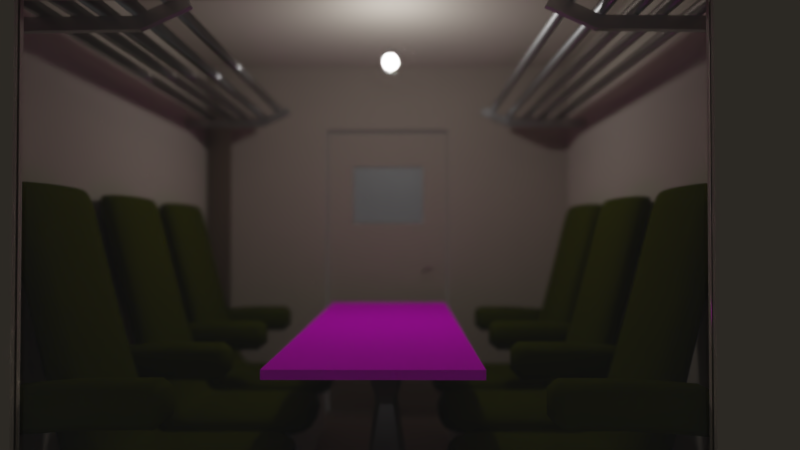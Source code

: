 # Source: zugabteil_1.blend  (saved by Blender 2.79.0; exported with 4.5.12 LTS)
import bpy
from mathutils import Matrix  # noqa: F401  (used for matrix-valued properties, if any)

bpy.ops.wm.read_factory_settings(use_empty=True)
scene = bpy.context.scene
scene.name = 'Scene'

# ---- collections
col_collection_1 = bpy.data.collections.new('Collection 1'); scene.collection.children.link(col_collection_1)

# ---- images (referenced by path relative to the original .blend; pixels are not part of the script)
import os
ASSET_DIR = os.environ.get("B2B_ASSET_DIR", "")  # directory of the original .blend (textures are referenced by path, not embedded)
HERE = os.path.dirname(os.path.abspath(__file__))  # packed textures are extracted next to this script under _unpacked/

def load_image(name, relpath, width, height, colorspace="sRGB"):
    """Load a texture the original file referenced (path relative to the .blend, or extracted next to this script)."""
    p = next((c for c in (os.path.join(HERE, relpath), os.path.join(ASSET_DIR, relpath)) if relpath and os.path.exists(c)), "")
    if p:
        img = bpy.data.images.load(p, check_existing=True)
        img.name = name
    else:  # same state as the original file: an image datablock whose file is absent (Cycles renders it pink)
        img = bpy.data.images.new(name, width, height)
        img.source = "FILE"
        img.filepath = "//" + (relpath or name)
    img.colorspace_settings.name = colorspace
    return img
img_texturescom_wenge_512_albedo_tiff = load_image('TexturesCom_Wenge_512_albedo.tiff', 'TexturesCom_Wenge_512_albedo.tiff', 1024, 1024, 'sRGB')

# ---- materials (node trees are filled in below, after node groups)
mat_milchglas = bpy.data.materials.new('Milchglas')
mat_milchglas.alpha_threshold = 0.0
mat_milchglas.roughness = 0.5
mat_waende = bpy.data.materials.new('Waende')
mat_waende.alpha_threshold = 0.0
mat_waende.roughness = 0.5
mat_glas = bpy.data.materials.new('Glas')
mat_glas.alpha_threshold = 0.0
mat_glas.preview_render_type = 'FLAT'
mat_glas.roughness = 0.5
mat_metall = bpy.data.materials.new('Metall')
mat_metall.alpha_threshold = 0.0
mat_metall.roughness = 0.5
mat_stuhl = bpy.data.materials.new('Stuhl')
mat_stuhl.alpha_threshold = 0.0
mat_stuhl.roughness = 0.5
mat_tisch = bpy.data.materials.new('Tisch')
mat_tisch.alpha_threshold = 0.0
mat_tisch.roughness = 0.5
mat_bank = bpy.data.materials.new('Bank')
mat_bank.alpha_threshold = 0.0
mat_bank.roughness = 0.5
mat_bank.line_color = (0.0, 0.0, 0.0, 1.0)

# ---- material node trees
mat_milchglas.use_nodes = True; mat_milchglas.node_tree.nodes.clear()
_N = mat_milchglas.node_tree.nodes; _L = mat_milchglas.node_tree.links
n0 = _N.new('ShaderNodeOutputMaterial'); n0.name = 'Material Output'; n0.location = (300, 300)
n1 = _N.new('ShaderNodeBsdfGlass'); n1.name = 'Glass BSDF'; n1.location = (-19, 343)
n1.distribution = 'GGX'
n1.inputs[1].default_value = 0.5077
n1.inputs[2].default_value = 1.8
_L.new(n1.outputs[0], n0.inputs[0])
n0.is_active_output = True
mat_waende.use_nodes = True; mat_waende.node_tree.nodes.clear()
_N = mat_waende.node_tree.nodes; _L = mat_waende.node_tree.links
n0 = _N.new('ShaderNodeOutputMaterial'); n0.name = 'Material Output'; n0.location = (300, 300)
n1 = _N.new('ShaderNodeBsdfDiffuse'); n1.name = 'Diffuse BSDF'; n1.location = (10, 300)
n1.inputs[0].default_value = (0.5113, 0.4502, 0.3785, 1.0)
n1.inputs[1].default_value = 0.6739
_L.new(n1.outputs[0], n0.inputs[0])
n0.is_active_output = True
mat_glas.use_nodes = True; mat_glas.node_tree.nodes.clear()
_N = mat_glas.node_tree.nodes; _L = mat_glas.node_tree.links
n0 = _N.new('ShaderNodeOutputMaterial'); n0.name = 'Material Output'; n0.location = (300, 300)
n1 = _N.new('ShaderNodeBsdfGlass'); n1.name = 'Glass BSDF'; n1.location = (-19, 343)
n1.distribution = 'BECKMANN'
n1.inputs[1].default_value = 0.1043
n2 = _N.new('ShaderNodeTexCoord'); n2.name = 'Texture Coordinate'; n2.location = (-374, 272)
_L.new(n1.outputs[0], n0.inputs[0])
n0.is_active_output = True
mat_metall.use_nodes = True; mat_metall.node_tree.nodes.clear()
_N = mat_metall.node_tree.nodes; _L = mat_metall.node_tree.links
n0 = _N.new('ShaderNodeOutputMaterial'); n0.name = 'Material Output'; n0.location = (300, 300)
n1 = _N.new('ShaderNodeBsdfAnisotropic'); n1.name = 'Glossy BSDF'; n1.location = (10, 300)
n1.distribution = 'GGX'
n1.inputs[0].default_value = (0.4955, 0.4955, 0.4955, 1.0)
n1.inputs[1].default_value = 0.3514
_L.new(n1.outputs[0], n0.inputs[0])
n0.is_active_output = True
mat_stuhl.use_nodes = True; mat_stuhl.node_tree.nodes.clear()
_N = mat_stuhl.node_tree.nodes; _L = mat_stuhl.node_tree.links
n0 = _N.new('ShaderNodeOutputMaterial'); n0.name = 'Material Output'; n0.location = (300, 300)
n1 = _N.new('ShaderNodeBsdfDiffuse'); n1.name = 'Diffuse BSDF'; n1.location = (10, 300)
n1.inputs[0].default_value = (0.05404, 0.06146, 0.0, 1.0)
_L.new(n1.outputs[0], n0.inputs[0])
n0.is_active_output = True
mat_tisch.use_nodes = True; mat_tisch.node_tree.nodes.clear()
_N = mat_tisch.node_tree.nodes; _L = mat_tisch.node_tree.links
n0 = _N.new('ShaderNodeOutputMaterial'); n0.name = 'Material Output'; n0.location = (300, 300)
n1 = _N.new('ShaderNodeBsdfDiffuse'); n1.name = 'Diffuse BSDF'; n1.location = (10, 300)
n2 = _N.new('ShaderNodeTexImage'); n2.name = 'Image Texture'; n2.location = (-255, 294)
n2.width = 140
n2.image = img_texturescom_wenge_512_albedo_tiff
n3 = _N.new('ShaderNodeTexCoord'); n3.name = 'Texture Coordinate'; n3.location = (-886, 282)
n4 = _N.new('ShaderNodeMapping'); n4.name = 'Mapping'; n4.location = (-642, 294)
n4.vector_type = 'TEXTURE'
_L.new(n1.outputs[0], n0.inputs[0])
_L.new(n2.outputs[0], n1.inputs[0])
_L.new(n3.outputs[2], n4.inputs[0])
_L.new(n4.outputs[0], n2.inputs[0])
n0.is_active_output = True

# ---- world
world_world = bpy.data.worlds.new('World'); scene.world = world_world
world_world.color = (0.05088, 0.05088, 0.05088)
world_world.use_sun_shadow = False
world_world.sun_shadow_jitter_overblur = 0.0
world_world.cycles.sampling_method = 'MANUAL'

# ---- cameras
cam_camera = bpy.data.cameras.new('Camera')
cam_camera.clip_end = 100.0
cam_camera.lens = 28.96
cam_camera.sensor_width = 35.0
cam_camera.sensor_height = 18.0
cam_camera.ortho_scale = 7.314
cam_camera.dof.focus_distance = 0.0

# ---- lights
light_lamp = bpy.data.lights.new('Lamp', 'POINT')
light_lamp.transmission_factor = 0.0
light_lamp.cutoff_distance = 30.0
light_lamp.energy = 100.0
light_lamp.shadow_buffer_clip_start = 1.001
light_lamp.shadow_soft_size = 0.1
light_lamp.shadow_maximum_resolution = 0.006
light_lamp.use_absolute_resolution = True

# ---- meshes
me_plane_002 = bpy.data.meshes.new('Plane.002')
me_plane_002.from_pydata([(-1.0, -1.0, 0.0), (1.0, -1.0, 0.0), (-1.0, 1.0, 0.0), (1.0, 1.0, 0.0), (-1.0, 1.0, -0.02667), (-1.0, -1.0, -0.02667), (1.0, -1.0, -0.02667), (1.0, 1.0, -0.02667)], [], [(0, 1, 3, 2), (5, 4, 7, 6), (0, 5, 6, 1), (1, 6, 7, 3), (2, 4, 5, 0), (3, 7, 4, 2)])
me_plane_002.materials.append(mat_milchglas)
me_plane_002.use_remesh_preserve_volume = False
me_plane_002.use_remesh_preserve_attributes = False
me_plane_002.use_mirror_vertex_groups = False
me_plane_002.update()
me_plane_001 = bpy.data.meshes.new('Plane.001')
me_plane_001.from_pydata([(-1.0, -3.393, 1.046e-07), (1.0, -3.393, 1.046e-07), (-1.0, 1.0, 0.0), (1.0, 1.0, 0.0), (-1.0, -1.412, 5.744e-08), (1.0, -1.412, 5.744e-08), (1.0, -1.141, 5.099e-08), (-1.0, -1.141, 5.099e-08), (0.7736, -3.393, 1.046e-07), (0.7736, 1.0, 0.0), (0.7736, -1.412, 5.744e-08), (0.7736, -1.141, 5.099e-08), (0.6038, 1.0, 0.0), (0.6038, -1.412, 5.744e-08), (0.6038, -1.141, 5.099e-08), (0.6038, -3.393, 1.046e-07), (-0.5808, 1.0, 0.0), (-0.5808, -1.412, 5.744e-08), (-0.5808, -1.141, 5.099e-08), (-0.5808, -3.393, 1.046e-07), (1.0, 0.4647, 1.275e-08), (-1.0, 0.4647, 1.275e-08), (0.7736, 0.4647, 1.275e-08), (0.6038, 0.4647, 1.275e-08), (-0.5808, 0.4647, 1.275e-08), (-1.0, -0.4328, 3.412e-08), (1.0, -0.4328, 3.412e-08), (0.7736, -0.4328, 3.412e-08), (0.6038, -0.4328, 3.412e-08), (-0.5808, -0.4328, 3.412e-08), (-1.0, -1.412, -0.1168), (-1.0, -3.393, -0.1168), (0.7736, -3.393, -0.1168), (1.0, -3.393, -0.1168), (1.0, 0.4647, -0.1168), (1.0, 1.0, -0.1168), (-0.5808, 1.0, -0.1168), (-1.0, 1.0, -0.1168), (-1.0, -1.141, -0.1168), (1.0, -1.412, -0.1168), (-0.5808, -1.412, -0.1168), (1.0, -1.141, -0.1168), (-1.0, -0.4328, -0.1168), (-0.5808, -1.141, -0.1168), (0.6038, -3.393, -0.1168), (0.7736, 1.0, -0.1168), (0.7736, -1.412, -0.1168), (0.7736, -1.141, -0.1168), (0.7736, 0.4647, -0.1168), (0.6038, 1.0, -0.1168), (0.6038, -1.412, -0.1168), (0.6038, -1.141, -0.1168), (-0.5808, -3.393, -0.1168), (0.6038, 0.4647, -0.1168), (-0.5808, 0.4647, -0.1168), (1.0, -0.4328, -0.1168), (-1.0, 0.4647, -0.1168), (0.7736, -0.4328, -0.1168), (0.6038, -0.4328, -0.1168), (-0.5808, -0.4328, -0.1168), (0.7736, -1.412, -0.04471), (0.7736, -1.141, -0.04471), (0.6038, -1.412, -0.04471), (0.6038, -1.141, -0.04471)], [], [(22, 20, 3, 9), (8, 1, 5, 10), (10, 5, 6, 11), (13, 62, 63, 14), (15, 8, 10, 13), (23, 22, 9, 12), (24, 23, 12, 16), (19, 15, 13, 17), (17, 13, 14, 18), (4, 17, 18, 7), (0, 19, 17, 4), (21, 24, 16, 2), (25, 29, 24, 21), (28, 27, 22, 23), (27, 26, 20, 22), (11, 6, 26, 27), (14, 11, 27, 28), (18, 14, 28, 29), (7, 18, 29, 25), (48, 45, 35, 34), (32, 46, 39, 33), (46, 47, 41, 39), (50, 51, 47, 46), (44, 50, 46, 32), (53, 49, 45, 48), (54, 36, 49, 53), (52, 40, 50, 44), (40, 43, 51, 50), (30, 38, 43, 40), (31, 30, 40, 52), (56, 37, 36, 54), (42, 56, 54, 59), (58, 53, 48, 57), (57, 48, 34, 55), (47, 57, 55, 41), (51, 58, 57, 47), (43, 59, 58, 51), (38, 42, 59, 43), (24, 54, 53, 23), (4, 30, 31, 0), (25, 42, 38, 7), (8, 32, 33, 1), (26, 55, 34, 20), (12, 49, 36, 16), (20, 34, 35, 3), (9, 45, 49, 12), (2, 37, 56, 21), (28, 58, 59, 29), (15, 44, 32, 8), (21, 56, 42, 25), (16, 36, 37, 2), (3, 35, 45, 9), (6, 41, 55, 26), (7, 38, 30, 4), (23, 53, 58, 28), (0, 31, 52, 19), (1, 33, 39, 5), (19, 52, 44, 15), (29, 59, 54, 24), (5, 39, 41, 6), (62, 60, 61, 63), (14, 63, 61, 11), (10, 60, 62, 13), (11, 61, 60, 10)])
me_plane_001.materials.append(mat_waende)
me_plane_001.use_remesh_preserve_volume = False
me_plane_001.use_remesh_preserve_attributes = False
me_plane_001.use_mirror_vertex_groups = False
me_plane_001.update()
me_plane = bpy.data.meshes.new('Plane')
me_plane.from_pydata([(-1.0, -1.0, 0.0), (1.0, -1.0, 0.0), (-1.0, 1.0, 0.0), (1.0, 1.0, 0.0), (-1.0, 1.0, -0.02667), (-1.0, -1.0, -0.02667), (1.0, -1.0, -0.02667), (1.0, 1.0, -0.02667)], [], [(0, 1, 3, 2), (5, 4, 7, 6), (0, 5, 6, 1), (1, 6, 7, 3), (2, 4, 5, 0), (3, 7, 4, 2)])
me_plane.materials.append(mat_glas)
me_plane.use_remesh_preserve_volume = False
me_plane.use_remesh_preserve_attributes = False
me_plane.use_mirror_vertex_groups = False
me_plane.update()
me_cube_028 = bpy.data.meshes.new('Cube.028')
me_cube_028.from_pydata([(-1.238, -1.0, 2.536), (-1.165, -1.0, 4.327), (-1.238, 1.0, 2.536), (-1.165, 1.0, 4.327), (1.0, -1.0, -1.0), (1.0, -1.0, 1.0), (1.0, 1.0, -1.0), (1.0, 1.0, 1.0), (-0.6487, 1.0, -0.734), (-0.6123, 1.0, 1.216), (-0.6487, -1.0, -0.734), (-0.6123, -1.0, 1.216), (0.1328, 148.5, 3.487), (0.1328, -12.84, 3.487), (0.168, 148.5, 3.306), (0.168, -12.84, 3.306), (0.1919, 148.5, 2.821), (0.1919, -12.84, 2.821), (0.1972, 148.5, 2.186), (0.1972, -12.84, 2.186), (0.1819, 148.5, 1.602), (0.1819, -12.84, 1.602), (0.1511, 148.5, 1.255), (0.1511, -12.84, 1.255), (0.1145, 148.5, 1.255), (0.1145, -12.84, 1.255), (0.08372, 148.5, 1.602), (0.08372, -12.84, 1.602), (0.0685, 148.5, 2.186), (0.0685, -12.84, 2.186), (0.07372, 148.5, 2.821), (0.07372, -12.84, 2.821), (0.09769, 148.5, 3.306), (0.09769, -12.84, 3.306), (-0.1972, 148.5, 3.487), (-0.1972, -12.84, 3.487), (-0.1621, 148.5, 3.306), (-0.1621, -12.84, 3.306), (-0.1381, 148.5, 2.821), (-0.1381, -12.84, 2.821), (-0.1329, 148.5, 2.186), (-0.1329, -12.84, 2.186), (-0.1481, 148.5, 1.602), (-0.1481, -12.84, 1.602), (-0.1789, 148.5, 1.255), (-0.1789, -12.84, 1.255), (-0.2156, 148.5, 1.255), (-0.2156, -12.84, 1.255), (-0.2464, 148.5, 1.602), (-0.2464, -12.84, 1.602), (-0.2616, 148.5, 2.186), (-0.2616, -12.84, 2.186), (-0.2564, 148.5, 2.821), (-0.2564, -12.84, 2.821), (-0.2324, 148.5, 3.306), (-0.2324, -12.84, 3.306), (-0.5886, 148.5, 3.487), (-0.5886, -12.84, 3.487), (-0.5534, 148.5, 3.306), (-0.5534, -12.84, 3.306), (-0.5294, 148.5, 2.821), (-0.5294, -12.84, 2.821), (-0.5242, 148.5, 2.186), (-0.5242, -12.84, 2.186), (-0.5394, 148.5, 1.602), (-0.5394, -12.84, 1.602), (-0.5702, 148.5, 1.255), (-0.5702, -12.84, 1.255), (-0.6069, 148.5, 1.255), (-0.6069, -12.84, 1.255), (-0.6377, 148.5, 1.602), (-0.6377, -12.84, 1.602), (-0.6529, 148.5, 2.186), (-0.6529, -12.84, 2.186), (-0.6477, 148.5, 2.821), (-0.6477, -12.84, 2.821), (-0.6237, 148.5, 3.306), (-0.6237, -12.84, 3.306), (-0.9277, 148.5, 5.342), (-0.9277, -12.84, 5.342), (-0.8926, 148.5, 5.161), (-0.8926, -12.84, 5.161), (-0.8686, 148.5, 4.676), (-0.8686, -12.84, 4.676), (-0.8634, 148.5, 4.041), (-0.8634, -12.84, 4.041), (-0.8786, 148.5, 3.457), (-0.8786, -12.84, 3.457), (-0.9094, 148.5, 3.11), (-0.9094, -12.84, 3.11), (-0.946, 148.5, 3.11), (-0.946, -12.84, 3.11), (-0.9768, 148.5, 3.457), (-0.9768, -12.84, 3.457), (-0.992, 148.5, 4.041), (-0.992, -12.84, 4.041), (-0.9868, 148.5, 4.676), (-0.9868, -12.84, 4.676), (-0.9629, 148.5, 5.161), (-0.9629, -12.84, 5.161), (0.5301, 148.5, 3.487), (0.5301, -12.84, 3.487), (0.5652, 148.5, 3.306), (0.5652, -12.84, 3.306), (0.5892, 148.5, 2.821), (0.5892, -12.84, 2.821), (0.5944, 148.5, 2.186), (0.5944, -12.84, 2.186), (0.5792, 148.5, 1.602), (0.5792, -12.84, 1.602), (0.5484, 148.5, 1.255), (0.5484, -12.84, 1.255), (0.5118, 148.5, 1.255), (0.5118, -12.84, 1.255), (0.481, 148.5, 1.602), (0.481, -12.84, 1.602), (0.4657, 148.5, 2.186), (0.4657, -12.84, 2.186), (0.471, 148.5, 2.821), (0.471, -12.84, 2.821), (0.4949, 148.5, 3.306), (0.4949, -12.84, 3.306), (-1.238, 134.5, 2.536), (-1.165, 134.5, 4.327), (-1.238, 136.5, 2.536), (-1.165, 136.5, 4.327), (1.0, 134.5, -1.0), (1.0, 134.5, 1.0), (1.0, 136.5, -1.0), (1.0, 136.5, 1.0), (-0.6487, 136.5, -0.734), (-0.6123, 136.5, 1.216), (-0.6487, 134.5, -0.734), (-0.6123, 134.5, 1.216)], [], [(0, 1, 3, 2), (8, 9, 7, 6), (6, 7, 5, 4), (10, 11, 1, 0), (8, 6, 4, 10), (9, 3, 1, 11), (7, 9, 11, 5), (2, 8, 10, 0), (4, 5, 11, 10), (2, 3, 9, 8), (12, 13, 15, 14), (14, 15, 17, 16), (16, 17, 19, 18), (18, 19, 21, 20), (20, 21, 23, 22), (22, 23, 25, 24), (24, 25, 27, 26), (26, 27, 29, 28), (28, 29, 31, 30), (15, 13, 33, 31, 29, 27, 25, 23, 21, 19, 17), (30, 31, 33, 32), (32, 33, 13, 12), (12, 14, 16, 18, 20, 22, 24, 26, 28, 30, 32), (34, 35, 37, 36), (36, 37, 39, 38), (38, 39, 41, 40), (40, 41, 43, 42), (42, 43, 45, 44), (44, 45, 47, 46), (46, 47, 49, 48), (48, 49, 51, 50), (50, 51, 53, 52), (37, 35, 55, 53, 51, 49, 47, 45, 43, 41, 39), (52, 53, 55, 54), (54, 55, 35, 34), (34, 36, 38, 40, 42, 44, 46, 48, 50, 52, 54), (56, 57, 59, 58), (58, 59, 61, 60), (60, 61, 63, 62), (62, 63, 65, 64), (64, 65, 67, 66), (66, 67, 69, 68), (68, 69, 71, 70), (70, 71, 73, 72), (72, 73, 75, 74), (59, 57, 77, 75, 73, 71, 69, 67, 65, 63, 61), (74, 75, 77, 76), (76, 77, 57, 56), (56, 58, 60, 62, 64, 66, 68, 70, 72, 74, 76), (78, 79, 81, 80), (80, 81, 83, 82), (82, 83, 85, 84), (84, 85, 87, 86), (86, 87, 89, 88), (88, 89, 91, 90), (90, 91, 93, 92), (92, 93, 95, 94), (94, 95, 97, 96), (81, 79, 99, 97, 95, 93, 91, 89, 87, 85, 83), (96, 97, 99, 98), (98, 99, 79, 78), (78, 80, 82, 84, 86, 88, 90, 92, 94, 96, 98), (100, 101, 103, 102), (102, 103, 105, 104), (104, 105, 107, 106), (106, 107, 109, 108), (108, 109, 111, 110), (110, 111, 113, 112), (112, 113, 115, 114), (114, 115, 117, 116), (116, 117, 119, 118), (103, 101, 121, 119, 117, 115, 113, 111, 109, 107, 105), (118, 119, 121, 120), (120, 121, 101, 100), (100, 102, 104, 106, 108, 110, 112, 114, 116, 118, 120), (122, 123, 125, 124), (130, 131, 129, 128), (128, 129, 127, 126), (132, 133, 123, 122), (130, 128, 126, 132), (131, 125, 123, 133), (129, 131, 133, 127), (124, 130, 132, 122), (126, 127, 133, 132), (124, 125, 131, 130)])
me_cube_028.polygons.foreach_set('use_smooth', [0, 0, 0, 0, 0, 0, 0, 0, 0, 0, 1, 1, 1, 1, 1, 1, 1, 1, 1, 1, 1, 1, 1, 1, 1, 1, 1, 1, 1, 1, 1, 1, 1, 1, 1, 1, 1, 1, 1, 1, 1, 1, 1, 1, 1, 1, 1, 1, 1, 1, 1, 1, 1, 1, 1, 1, 1, 1, 1, 1, 1, 1, 1, 1, 1, 1, 1, 1, 1, 1, 1, 1, 1, 1, 1, 0, 0, 0, 0, 0, 0, 0, 0, 0, 0])
me_cube_028.materials.append(mat_metall)
me_cube_028.use_remesh_preserve_volume = False
me_cube_028.use_remesh_preserve_attributes = False
me_cube_028.use_mirror_vertex_groups = False
me_cube_028.update()
me_cylinder_004 = bpy.data.meshes.new('Cylinder.004')
me_cylinder_004.from_pydata([(0.0, 1.0, -1.0), (0.0, 1.0, 1.0), (0.5406, 0.8413, -1.0), (0.5406, 0.8413, 1.0), (0.9096, 0.4154, -1.0), (0.9096, 0.4154, 1.0), (0.9898, -0.1423, -1.0), (0.9898, -0.1423, 1.0), (0.7557, -0.6549, -1.0), (0.7557, -0.6549, 1.0), (0.2817, -0.9595, -1.0), (0.2817, -0.9595, 1.0), (-0.2817, -0.9595, -1.0), (-0.2817, -0.9595, 1.0), (-0.7557, -0.6549, -1.0), (-0.7557, -0.6549, 1.0), (-0.9898, -0.1423, -1.0), (-0.9898, -0.1423, 1.0), (-0.9096, 0.4154, -1.0), (-0.9096, 0.4154, 1.0), (-0.5406, 0.8413, -1.0), (-0.5406, 0.8413, 1.0), (22.43, -0.6289, -1.0), (22.43, -0.6289, 1.0), (22.97, -0.7876, -1.0), (22.97, -0.7876, 1.0), (23.34, -1.213, -1.0), (23.34, -1.213, 1.0), (23.42, -1.771, -1.0), (23.42, -1.771, 1.0), (23.19, -2.284, -1.0), (23.19, -2.284, 1.0), (22.71, -2.588, -1.0), (22.71, -2.588, 1.0), (22.15, -2.588, -1.0), (22.15, -2.588, 1.0), (21.68, -2.284, -1.0), (21.68, -2.284, 1.0), (21.44, -1.771, -1.0), (21.44, -1.771, 1.0), (21.52, -1.213, -1.0), (21.52, -1.213, 1.0), (21.89, -0.7876, -1.0), (21.89, -0.7876, 1.0), (-4.775, -1.464, -0.8262), (-3.657, 0.109, -0.8262), (-4.775, -1.464, -0.851), (-3.657, 0.109, -0.851), (29.66, -4.568, -0.8262), (29.66, -2.812, -0.8262), (29.66, -4.568, -0.851), (29.66, -2.812, -0.851), (4.293, -4.335, -0.851), (4.854, -2.623, -0.851), (4.293, -4.335, -0.8262), (4.854, -2.623, -0.8262), (-4.775, -1.464, 0.8532), (-3.657, 0.109, 0.8532), (-4.775, -1.464, 0.8284), (-3.657, 0.109, 0.8284), (29.66, -4.568, 0.8532), (29.66, -2.812, 0.8532), (29.66, -4.568, 0.8284), (29.66, -2.812, 0.8284), (4.293, -4.335, 0.8284), (4.854, -2.623, 0.8284), (4.293, -4.335, 0.8532), (4.854, -2.623, 0.8532), (5.219, -0.6289, -1.0), (5.219, -0.6289, 1.0), (5.76, -0.7876, -1.0), (5.76, -0.7876, 1.0), (6.129, -1.213, -1.0), (6.129, -1.213, 1.0), (6.209, -1.771, -1.0), (6.209, -1.771, 1.0), (5.975, -2.284, -1.0), (5.975, -2.284, 1.0), (5.501, -2.588, -1.0), (5.501, -2.588, 1.0), (4.937, -2.588, -1.0), (4.937, -2.588, 1.0), (4.463, -2.284, -1.0), (4.463, -2.284, 1.0), (4.229, -1.771, -1.0), (4.229, -1.771, 1.0), (4.309, -1.213, -1.0), (4.309, -1.213, 1.0), (4.678, -0.7876, -1.0), (4.678, -0.7876, 1.0), (11.24, -0.6289, -1.0), (11.24, -0.6289, 1.0), (11.78, -0.7876, -1.0), (11.78, -0.7876, 1.0), (12.15, -1.213, -1.0), (12.15, -1.213, 1.0), (12.23, -1.771, -1.0), (12.23, -1.771, 1.0), (12.0, -2.284, -1.0), (12.0, -2.284, 1.0), (11.52, -2.588, -1.0), (11.52, -2.588, 1.0), (10.96, -2.588, -1.0), (10.96, -2.588, 1.0), (10.48, -2.284, -1.0), (10.48, -2.284, 1.0), (10.25, -1.771, -1.0), (10.25, -1.771, 1.0), (10.33, -1.213, -1.0), (10.33, -1.213, 1.0), (10.7, -0.7876, -1.0), (10.7, -0.7876, 1.0), (16.32, -0.6289, -1.0), (16.32, -0.6289, 1.0), (16.86, -0.7876, -1.0), (16.86, -0.7876, 1.0), (17.23, -1.213, -1.0), (17.23, -1.213, 1.0), (17.31, -1.771, -1.0), (17.31, -1.771, 1.0), (17.08, -2.284, -1.0), (17.08, -2.284, 1.0), (16.6, -2.588, -1.0), (16.6, -2.588, 1.0), (16.04, -2.588, -1.0), (16.04, -2.588, 1.0), (15.56, -2.284, -1.0), (15.56, -2.284, 1.0), (15.33, -1.771, -1.0), (15.33, -1.771, 1.0), (15.41, -1.213, -1.0), (15.41, -1.213, 1.0), (15.78, -0.7876, -1.0), (15.78, -0.7876, 1.0)], [], [(0, 1, 3, 2), (2, 3, 5, 4), (4, 5, 7, 6), (6, 7, 9, 8), (8, 9, 11, 10), (10, 11, 13, 12), (12, 13, 15, 14), (14, 15, 17, 16), (16, 17, 19, 18), (3, 1, 21, 19, 17, 15, 13, 11, 9, 7, 5), (18, 19, 21, 20), (20, 21, 1, 0), (0, 2, 4, 6, 8, 10, 12, 14, 16, 18, 20), (22, 23, 25, 24), (24, 25, 27, 26), (26, 27, 29, 28), (28, 29, 31, 30), (30, 31, 33, 32), (32, 33, 35, 34), (34, 35, 37, 36), (36, 37, 39, 38), (38, 39, 41, 40), (25, 23, 43, 41, 39, 37, 35, 33, 31, 29, 27), (40, 41, 43, 42), (42, 43, 23, 22), (22, 24, 26, 28, 30, 32, 34, 36, 38, 40, 42), (44, 45, 47, 46), (52, 53, 51, 50), (50, 51, 49, 48), (54, 55, 45, 44), (52, 50, 48, 54), (53, 47, 45, 55), (51, 53, 55, 49), (46, 52, 54, 44), (48, 49, 55, 54), (46, 47, 53, 52), (56, 57, 59, 58), (64, 65, 63, 62), (62, 63, 61, 60), (66, 67, 57, 56), (64, 62, 60, 66), (65, 59, 57, 67), (63, 65, 67, 61), (58, 64, 66, 56), (60, 61, 67, 66), (58, 59, 65, 64), (68, 69, 71, 70), (70, 71, 73, 72), (72, 73, 75, 74), (74, 75, 77, 76), (76, 77, 79, 78), (78, 79, 81, 80), (80, 81, 83, 82), (82, 83, 85, 84), (84, 85, 87, 86), (71, 69, 89, 87, 85, 83, 81, 79, 77, 75, 73), (86, 87, 89, 88), (88, 89, 69, 68), (68, 70, 72, 74, 76, 78, 80, 82, 84, 86, 88), (90, 91, 93, 92), (92, 93, 95, 94), (94, 95, 97, 96), (96, 97, 99, 98), (98, 99, 101, 100), (100, 101, 103, 102), (102, 103, 105, 104), (104, 105, 107, 106), (106, 107, 109, 108), (93, 91, 111, 109, 107, 105, 103, 101, 99, 97, 95), (108, 109, 111, 110), (110, 111, 91, 90), (90, 92, 94, 96, 98, 100, 102, 104, 106, 108, 110), (112, 113, 115, 114), (114, 115, 117, 116), (116, 117, 119, 118), (118, 119, 121, 120), (120, 121, 123, 122), (122, 123, 125, 124), (124, 125, 127, 126), (126, 127, 129, 128), (128, 129, 131, 130), (115, 113, 133, 131, 129, 127, 125, 123, 121, 119, 117), (130, 131, 133, 132), (132, 133, 113, 112), (112, 114, 116, 118, 120, 122, 124, 126, 128, 130, 132)])
me_cylinder_004.polygons.foreach_set('use_smooth', [1, 1, 1, 1, 1, 1, 1, 1, 1, 1, 1, 1, 1, 1, 1, 1, 1, 1, 1, 1, 1, 1, 1, 1, 1, 1, 0, 0, 0, 0, 0, 0, 0, 0, 0, 0, 0, 0, 0, 0, 0, 0, 0, 0, 0, 0, 1, 1, 1, 1, 1, 1, 1, 1, 1, 1, 1, 1, 1, 1, 1, 1, 1, 1, 1, 1, 1, 1, 1, 1, 1, 1, 1, 1, 1, 1, 1, 1, 1, 1, 1, 1, 1, 1, 1])
me_cylinder_004.materials.append(mat_metall)
me_cylinder_004.use_remesh_preserve_volume = False
me_cylinder_004.use_remesh_preserve_attributes = False
me_cylinder_004.use_mirror_vertex_groups = False
me_cylinder_004.update()
me_cube_022 = bpy.data.meshes.new('Cube.022')
me_cube_022.from_pydata([(0.8895, -0.2091, -0.4271), (0.8889, -0.3469, -0.2888), (1.027, -0.2091, -0.3016), (0.8889, -0.3469, 0.1283), (0.8895, -0.2091, 0.2666), (1.027, -0.2091, 0.1167), (0.8895, 0.2091, -0.4271), (1.027, 0.2091, -0.3016), (0.8889, 0.3469, -0.2888), (0.8895, 0.2091, 0.2666), (0.8889, 0.3469, 0.1283), (1.027, 0.2091, 0.1167), (-0.8889, -0.2091, -0.3469), (-1.027, -0.2091, -0.2091), (-0.8889, -0.3469, -0.2091), (-0.8889, -0.2091, 0.3469), (-0.8889, -0.3469, 0.2091), (-1.027, -0.2091, 0.2091), (-0.8889, 0.3469, -0.2091), (-1.027, 0.2091, -0.2091), (-0.8889, 0.2091, -0.3469), (-0.8889, 0.2091, 0.3469), (-1.027, 0.2091, 0.2091), (-0.8889, 0.3469, 0.2091), (0.1213, 0.3469, -0.2208), (-0.1542, 0.3469, -0.2091), (-0.1542, 0.2091, -0.3469), (0.1207, 0.2091, -0.359), (-0.1542, 0.3469, 0.2091), (0.1213, 0.3469, 0.1964), (0.1207, 0.2091, 0.3347), (-0.1542, 0.2091, 0.3469), (-0.1542, -0.3469, -0.2091), (0.1213, -0.3469, -0.2208), (0.1207, -0.2091, -0.359), (-0.1542, -0.2091, -0.3469), (0.1213, -0.3469, 0.1964), (-0.1542, -0.3469, 0.2091), (-0.1542, -0.2091, 0.3469), (0.1207, -0.2091, 0.3347), (0.8895, 6.728, -0.4271), (0.8889, 6.59, -0.2888), (1.027, 6.728, -0.3016), (0.8889, 6.59, 0.1283), (0.8895, 6.728, 0.2666), (1.027, 6.728, 0.1167), (0.8895, 7.146, -0.4271), (1.027, 7.146, -0.3016), (0.8889, 7.284, -0.2888), (0.8895, 7.146, 0.2666), (0.8889, 7.284, 0.1283), (1.027, 7.146, 0.1167), (-0.8889, 6.728, -0.3469), (-1.027, 6.728, -0.2091), (-0.8889, 6.59, -0.2091), (-0.8889, 6.728, 0.3469), (-0.8889, 6.59, 0.2091), (-1.027, 6.728, 0.2091), (-0.8889, 7.284, -0.2091), (-1.027, 7.146, -0.2091), (-0.8889, 7.146, -0.3469), (-0.8889, 7.146, 0.3469), (-1.027, 7.146, 0.2091), (-0.8889, 7.284, 0.2091), (0.1213, 7.284, -0.2208), (-0.1542, 7.284, -0.2091), (-0.1542, 7.146, -0.3469), (0.1208, 7.146, -0.359), (-0.1542, 7.284, 0.2091), (0.1213, 7.284, 0.1964), (0.1208, 7.146, 0.3347), (-0.1542, 7.146, 0.3469), (-0.1542, 6.59, -0.2091), (0.1213, 6.59, -0.2208), (0.1208, 6.728, -0.359), (-0.1542, 6.728, -0.3469), (0.1213, 6.59, 0.1964), (-0.1542, 6.59, 0.2091), (-0.1542, 6.728, 0.3469), (0.1208, 6.728, 0.3347), (0.8895, -3.748, -0.4271), (0.8889, -3.885, -0.2888), (1.027, -3.748, -0.3016), (0.8889, -3.885, 0.1283), (0.8895, -3.748, 0.2666), (1.027, -3.748, 0.1167), (0.8895, -3.329, -0.4271), (1.027, -3.329, -0.3016), (0.8889, -3.192, -0.2888), (0.8895, -3.329, 0.2666), (0.8889, -3.192, 0.1283), (1.027, -3.329, 0.1167), (-0.8889, -3.748, -0.3469), (-1.027, -3.748, -0.2091), (-0.8889, -3.885, -0.2091), (-0.8889, -3.748, 0.3469), (-0.8889, -3.885, 0.2091), (-1.027, -3.748, 0.2091), (-0.8889, -3.192, -0.2091), (-1.027, -3.329, -0.2091), (-0.8889, -3.329, -0.3469), (-0.8889, -3.329, 0.3469), (-1.027, -3.329, 0.2091), (-0.8889, -3.192, 0.2091), (0.1213, -3.192, -0.2208), (-0.1542, -3.192, -0.2091), (-0.1542, -3.329, -0.3469), (0.1207, -3.329, -0.359), (-0.1542, -3.192, 0.2091), (0.1213, -3.192, 0.1964), (0.1207, -3.329, 0.3347), (-0.1542, -3.329, 0.3469), (-0.1542, -3.885, -0.2091), (0.1213, -3.885, -0.2208), (0.1207, -3.748, -0.359), (-0.1542, -3.748, -0.3469), (0.1213, -3.885, 0.1964), (-0.1542, -3.885, 0.2091), (-0.1542, -3.748, 0.3469), (0.1207, -3.748, 0.3347), (0.8895, 3.277, -0.4271), (0.8889, 3.139, -0.2888), (1.027, 3.277, -0.3016), (0.8889, 3.139, 0.1283), (0.8895, 3.277, 0.2666), (1.027, 3.277, 0.1167), (0.8895, 3.695, -0.4271), (1.027, 3.695, -0.3016), (0.8889, 3.833, -0.2888), (0.8895, 3.695, 0.2666), (0.8889, 3.833, 0.1283), (1.027, 3.695, 0.1167), (-0.8889, 3.277, -0.3469), (-1.027, 3.277, -0.2091), (-0.8889, 3.139, -0.2091), (-0.8889, 3.277, 0.3469), (-0.8889, 3.139, 0.2091), (-1.027, 3.277, 0.2091), (-0.8889, 3.833, -0.2091), (-1.027, 3.695, -0.2091), (-0.8889, 3.695, -0.3469), (-0.8889, 3.695, 0.3469), (-1.027, 3.695, 0.2091), (-0.8889, 3.833, 0.2091), (0.1213, 3.833, -0.2208), (-0.1542, 3.833, -0.2091), (-0.1542, 3.695, -0.3469), (0.1207, 3.695, -0.359), (-0.1542, 3.833, 0.2091), (0.1213, 3.833, 0.1964), (0.1207, 3.695, 0.3347), (-0.1542, 3.695, 0.3469), (-0.1542, 3.139, -0.2091), (0.1213, 3.139, -0.2208), (0.1207, 3.277, -0.359), (-0.1542, 3.277, -0.3469), (0.1213, 3.139, 0.1964), (-0.1542, 3.139, 0.2091), (-0.1542, 3.277, 0.3469), (0.1207, 3.277, 0.3347), (-7.701, 3.607, -0.4271), (-7.7, 3.745, -0.2888), (-7.838, 3.607, -0.3016), (-7.7, 3.745, 0.1283), (-7.701, 3.607, 0.2666), (-7.838, 3.607, 0.1167), (-7.701, 3.189, -0.4271), (-7.838, 3.189, -0.3016), (-7.7, 3.051, -0.2888), (-7.701, 3.189, 0.2666), (-7.7, 3.051, 0.1283), (-7.838, 3.189, 0.1167), (-5.922, 3.607, -0.3469), (-5.784, 3.607, -0.2091), (-5.922, 3.745, -0.2091), (-5.922, 3.607, 0.3469), (-5.922, 3.745, 0.2091), (-5.784, 3.607, 0.2091), (-5.922, 3.051, -0.2091), (-5.784, 3.189, -0.2091), (-5.922, 3.189, -0.3469), (-5.922, 3.189, 0.3469), (-5.784, 3.189, 0.2091), (-5.922, 3.051, 0.2091), (-6.932, 3.051, -0.2208), (-6.657, 3.051, -0.2091), (-6.657, 3.189, -0.3469), (-6.932, 3.189, -0.359), (-6.657, 3.051, 0.2091), (-6.932, 3.051, 0.1964), (-6.932, 3.189, 0.3347), (-6.657, 3.189, 0.3469), (-6.657, 3.745, -0.2091), (-6.932, 3.745, -0.2208), (-6.932, 3.607, -0.359), (-6.657, 3.607, -0.3469), (-6.932, 3.745, 0.1964), (-6.657, 3.745, 0.2091), (-6.657, 3.607, 0.3469), (-6.932, 3.607, 0.3347), (-7.701, 7.146, -0.4271), (-7.7, 7.284, -0.2888), (-7.838, 7.146, -0.3016), (-7.7, 7.284, 0.1283), (-7.701, 7.146, 0.2666), (-7.838, 7.146, 0.1167), (-7.701, 6.728, -0.4271), (-7.838, 6.728, -0.3016), (-7.7, 6.59, -0.2888), (-7.701, 6.728, 0.2666), (-7.7, 6.59, 0.1283), (-7.838, 6.728, 0.1167), (-5.922, 7.146, -0.3469), (-5.784, 7.146, -0.2091), (-5.922, 7.284, -0.2091), (-5.922, 7.146, 0.3469), (-5.922, 7.284, 0.2091), (-5.784, 7.146, 0.2091), (-5.922, 6.59, -0.2091), (-5.784, 6.728, -0.2091), (-5.922, 6.728, -0.3469), (-5.922, 6.728, 0.3469), (-5.784, 6.728, 0.2091), (-5.922, 6.59, 0.2091), (-6.932, 6.59, -0.2208), (-6.657, 6.59, -0.2091), (-6.657, 6.728, -0.3469), (-6.932, 6.728, -0.359), (-6.657, 6.59, 0.2091), (-6.932, 6.59, 0.1964), (-6.932, 6.728, 0.3347), (-6.657, 6.728, 0.3469), (-6.657, 7.284, -0.2091), (-6.932, 7.284, -0.2208), (-6.932, 7.146, -0.359), (-6.657, 7.146, -0.3469), (-6.932, 7.284, 0.1964), (-6.657, 7.284, 0.2091), (-6.657, 7.146, 0.3469), (-6.932, 7.146, 0.3347), (-7.701, -3.329, -0.4271), (-7.7, -3.192, -0.2888), (-7.838, -3.329, -0.3016), (-7.7, -3.192, 0.1283), (-7.701, -3.329, 0.2666), (-7.838, -3.329, 0.1167), (-7.701, -3.748, -0.4271), (-7.838, -3.748, -0.3016), (-7.7, -3.885, -0.2888), (-7.701, -3.748, 0.2666), (-7.7, -3.885, 0.1283), (-7.838, -3.748, 0.1167), (-5.922, -3.329, -0.3469), (-5.784, -3.329, -0.2091), (-5.922, -3.192, -0.2091), (-5.922, -3.329, 0.3469), (-5.922, -3.192, 0.2091), (-5.784, -3.329, 0.2091), (-5.922, -3.885, -0.2091), (-5.784, -3.748, -0.2091), (-5.922, -3.748, -0.3469), (-5.922, -3.748, 0.3469), (-5.784, -3.748, 0.2091), (-5.922, -3.885, 0.2091), (-6.932, -3.885, -0.2208), (-6.657, -3.885, -0.2091), (-6.657, -3.748, -0.3469), (-6.932, -3.748, -0.359), (-6.657, -3.885, 0.2091), (-6.932, -3.885, 0.1964), (-6.932, -3.748, 0.3347), (-6.657, -3.748, 0.3469), (-6.657, -3.192, -0.2091), (-6.932, -3.192, -0.2208), (-6.932, -3.329, -0.359), (-6.657, -3.329, -0.3469), (-6.932, -3.192, 0.1964), (-6.657, -3.192, 0.2091), (-6.657, -3.329, 0.3469), (-6.932, -3.329, 0.3347), (-7.701, 0.1215, -0.4271), (-7.7, 0.2593, -0.2888), (-7.838, 0.1215, -0.3016), (-7.7, 0.2593, 0.1283), (-7.701, 0.1215, 0.2666), (-7.838, 0.1215, 0.1167), (-7.701, -0.2967, -0.4271), (-7.838, -0.2967, -0.3016), (-7.7, -0.4344, -0.2888), (-7.701, -0.2967, 0.2666), (-7.7, -0.4344, 0.1283), (-7.838, -0.2967, 0.1167), (-5.922, 0.1215, -0.3469), (-5.784, 0.1215, -0.2091), (-5.922, 0.2593, -0.2091), (-5.922, 0.1215, 0.3469), (-5.922, 0.2593, 0.2091), (-5.784, 0.1215, 0.2091), (-5.922, -0.4344, -0.2091), (-5.784, -0.2967, -0.2091), (-5.922, -0.2967, -0.3469), (-5.922, -0.2967, 0.3469), (-5.784, -0.2967, 0.2091), (-5.922, -0.4344, 0.2091), (-6.932, -0.4344, -0.2208), (-6.657, -0.4344, -0.2091), (-6.657, -0.2967, -0.3469), (-6.932, -0.2967, -0.359), (-6.657, -0.4344, 0.2091), (-6.932, -0.4344, 0.1964), (-6.932, -0.2967, 0.3347), (-6.657, -0.2967, 0.3469), (-6.657, 0.2593, -0.2091), (-6.932, 0.2593, -0.2208), (-6.932, 0.1215, -0.359), (-6.657, 0.1215, -0.3469), (-6.932, 0.2593, 0.1964), (-6.657, 0.2593, 0.2091), (-6.657, 0.1215, 0.3469), (-6.932, 0.1215, 0.3347)], [], [(33, 36, 3, 1), (14, 16, 37, 32), (30, 9, 4, 39), (19, 22, 17, 13), (8, 10, 29, 24), (25, 28, 23, 18), (2, 5, 11, 7), (21, 31, 38, 15), (26, 20, 12, 35), (0, 1, 2), (3, 4, 5), (6, 7, 8), (9, 10, 11), (12, 13, 14), (15, 16, 17), (18, 19, 20), (21, 22, 23), (24, 25, 26, 27), (28, 29, 30, 31), (32, 33, 34, 35), (36, 37, 38, 39), (6, 0, 2, 7), (1, 3, 5, 2), (4, 9, 11, 5), (10, 8, 7, 11), (27, 6, 8, 24), (31, 21, 23, 28), (22, 19, 18, 23), (12, 20, 19, 13), (21, 15, 17, 22), (16, 14, 13, 17), (35, 12, 14, 32), (39, 4, 3, 36), (20, 26, 25, 18), (9, 30, 29, 10), (0, 34, 33, 1), (15, 38, 37, 16), (30, 39, 38, 31), (26, 35, 34, 27), (36, 33, 32, 37), (28, 25, 24, 29), (6, 27, 34, 0), (73, 76, 43, 41), (54, 56, 77, 72), (70, 49, 44, 79), (59, 62, 57, 53), (48, 50, 69, 64), (65, 68, 63, 58), (42, 45, 51, 47), (61, 71, 78, 55), (66, 60, 52, 75), (40, 41, 42), (43, 44, 45), (46, 47, 48), (49, 50, 51), (52, 53, 54), (55, 56, 57), (58, 59, 60), (61, 62, 63), (64, 65, 66, 67), (68, 69, 70, 71), (72, 73, 74, 75), (76, 77, 78, 79), (46, 40, 42, 47), (41, 43, 45, 42), (44, 49, 51, 45), (50, 48, 47, 51), (67, 46, 48, 64), (71, 61, 63, 68), (62, 59, 58, 63), (52, 60, 59, 53), (61, 55, 57, 62), (56, 54, 53, 57), (75, 52, 54, 72), (79, 44, 43, 76), (60, 66, 65, 58), (49, 70, 69, 50), (40, 74, 73, 41), (55, 78, 77, 56), (70, 79, 78, 71), (66, 75, 74, 67), (76, 73, 72, 77), (68, 65, 64, 69), (46, 67, 74, 40), (113, 116, 83, 81), (94, 96, 117, 112), (110, 89, 84, 119), (99, 102, 97, 93), (88, 90, 109, 104), (105, 108, 103, 98), (82, 85, 91, 87), (101, 111, 118, 95), (106, 100, 92, 115), (80, 81, 82), (83, 84, 85), (86, 87, 88), (89, 90, 91), (92, 93, 94), (95, 96, 97), (98, 99, 100), (101, 102, 103), (104, 105, 106, 107), (108, 109, 110, 111), (112, 113, 114, 115), (116, 117, 118, 119), (86, 80, 82, 87), (81, 83, 85, 82), (84, 89, 91, 85), (90, 88, 87, 91), (107, 86, 88, 104), (111, 101, 103, 108), (102, 99, 98, 103), (92, 100, 99, 93), (101, 95, 97, 102), (96, 94, 93, 97), (115, 92, 94, 112), (119, 84, 83, 116), (100, 106, 105, 98), (89, 110, 109, 90), (80, 114, 113, 81), (95, 118, 117, 96), (110, 119, 118, 111), (106, 115, 114, 107), (116, 113, 112, 117), (108, 105, 104, 109), (86, 107, 114, 80), (153, 156, 123, 121), (134, 136, 157, 152), (150, 129, 124, 159), (139, 142, 137, 133), (128, 130, 149, 144), (145, 148, 143, 138), (122, 125, 131, 127), (141, 151, 158, 135), (146, 140, 132, 155), (120, 121, 122), (123, 124, 125), (126, 127, 128), (129, 130, 131), (132, 133, 134), (135, 136, 137), (138, 139, 140), (141, 142, 143), (144, 145, 146, 147), (148, 149, 150, 151), (152, 153, 154, 155), (156, 157, 158, 159), (126, 120, 122, 127), (121, 123, 125, 122), (124, 129, 131, 125), (130, 128, 127, 131), (147, 126, 128, 144), (151, 141, 143, 148), (142, 139, 138, 143), (132, 140, 139, 133), (141, 135, 137, 142), (136, 134, 133, 137), (155, 132, 134, 152), (159, 124, 123, 156), (140, 146, 145, 138), (129, 150, 149, 130), (120, 154, 153, 121), (135, 158, 157, 136), (150, 159, 158, 151), (146, 155, 154, 147), (156, 153, 152, 157), (148, 145, 144, 149), (126, 147, 154, 120), (193, 196, 163, 161), (174, 176, 197, 192), (190, 169, 164, 199), (179, 182, 177, 173), (168, 170, 189, 184), (185, 188, 183, 178), (162, 165, 171, 167), (181, 191, 198, 175), (186, 180, 172, 195), (160, 161, 162), (163, 164, 165), (166, 167, 168), (169, 170, 171), (172, 173, 174), (175, 176, 177), (178, 179, 180), (181, 182, 183), (184, 185, 186, 187), (188, 189, 190, 191), (192, 193, 194, 195), (196, 197, 198, 199), (166, 160, 162, 167), (161, 163, 165, 162), (164, 169, 171, 165), (170, 168, 167, 171), (187, 166, 168, 184), (191, 181, 183, 188), (182, 179, 178, 183), (172, 180, 179, 173), (181, 175, 177, 182), (176, 174, 173, 177), (195, 172, 174, 192), (199, 164, 163, 196), (180, 186, 185, 178), (169, 190, 189, 170), (160, 194, 193, 161), (175, 198, 197, 176), (190, 199, 198, 191), (186, 195, 194, 187), (196, 193, 192, 197), (188, 185, 184, 189), (166, 187, 194, 160), (233, 236, 203, 201), (214, 216, 237, 232), (230, 209, 204, 239), (219, 222, 217, 213), (208, 210, 229, 224), (225, 228, 223, 218), (202, 205, 211, 207), (221, 231, 238, 215), (226, 220, 212, 235), (200, 201, 202), (203, 204, 205), (206, 207, 208), (209, 210, 211), (212, 213, 214), (215, 216, 217), (218, 219, 220), (221, 222, 223), (224, 225, 226, 227), (228, 229, 230, 231), (232, 233, 234, 235), (236, 237, 238, 239), (206, 200, 202, 207), (201, 203, 205, 202), (204, 209, 211, 205), (210, 208, 207, 211), (227, 206, 208, 224), (231, 221, 223, 228), (222, 219, 218, 223), (212, 220, 219, 213), (221, 215, 217, 222), (216, 214, 213, 217), (235, 212, 214, 232), (239, 204, 203, 236), (220, 226, 225, 218), (209, 230, 229, 210), (200, 234, 233, 201), (215, 238, 237, 216), (230, 239, 238, 231), (226, 235, 234, 227), (236, 233, 232, 237), (228, 225, 224, 229), (206, 227, 234, 200), (273, 276, 243, 241), (254, 256, 277, 272), (270, 249, 244, 279), (259, 262, 257, 253), (248, 250, 269, 264), (265, 268, 263, 258), (242, 245, 251, 247), (261, 271, 278, 255), (266, 260, 252, 275), (240, 241, 242), (243, 244, 245), (246, 247, 248), (249, 250, 251), (252, 253, 254), (255, 256, 257), (258, 259, 260), (261, 262, 263), (264, 265, 266, 267), (268, 269, 270, 271), (272, 273, 274, 275), (276, 277, 278, 279), (246, 240, 242, 247), (241, 243, 245, 242), (244, 249, 251, 245), (250, 248, 247, 251), (267, 246, 248, 264), (271, 261, 263, 268), (262, 259, 258, 263), (252, 260, 259, 253), (261, 255, 257, 262), (256, 254, 253, 257), (275, 252, 254, 272), (279, 244, 243, 276), (260, 266, 265, 258), (249, 270, 269, 250), (240, 274, 273, 241), (255, 278, 277, 256), (270, 279, 278, 271), (266, 275, 274, 267), (276, 273, 272, 277), (268, 265, 264, 269), (246, 267, 274, 240), (313, 316, 283, 281), (294, 296, 317, 312), (310, 289, 284, 319), (299, 302, 297, 293), (288, 290, 309, 304), (305, 308, 303, 298), (282, 285, 291, 287), (301, 311, 318, 295), (306, 300, 292, 315), (280, 281, 282), (283, 284, 285), (286, 287, 288), (289, 290, 291), (292, 293, 294), (295, 296, 297), (298, 299, 300), (301, 302, 303), (304, 305, 306, 307), (308, 309, 310, 311), (312, 313, 314, 315), (316, 317, 318, 319), (286, 280, 282, 287), (281, 283, 285, 282), (284, 289, 291, 285), (290, 288, 287, 291), (307, 286, 288, 304), (311, 301, 303, 308), (302, 299, 298, 303), (292, 300, 299, 293), (301, 295, 297, 302), (296, 294, 293, 297), (315, 292, 294, 312), (319, 284, 283, 316), (300, 306, 305, 298), (289, 310, 309, 290), (280, 314, 313, 281), (295, 318, 317, 296), (310, 319, 318, 311), (306, 315, 314, 307), (316, 313, 312, 317), (308, 305, 304, 309), (286, 307, 314, 280)])
me_cube_022.polygons.foreach_set('use_smooth', [True] * 336)
me_cube_022.materials.append(mat_stuhl)
me_cube_022.use_remesh_preserve_volume = False
me_cube_022.use_remesh_preserve_attributes = False
me_cube_022.use_mirror_vertex_groups = False
me_cube_022.update()
me_cube_012 = bpy.data.meshes.new('Cube.012')
me_cube_012.from_pydata([(-0.2482, -0.2391, -0.9569), (-0.2099, -0.246, -1.0), (-0.2045, -0.283, -0.957), (-0.2476, -0.2922, 0.8071), (-0.2587, -0.2587, 0.8494), (-0.2922, -0.2476, 0.8071), (-0.2099, 0.246, -1.0), (-0.2482, 0.2391, -0.9569), (-0.2045, 0.283, -0.957), (-0.2922, 0.2476, 0.8071), (-0.2587, 0.2587, 0.8494), (-0.2476, 0.2922, 0.8071), (0.2099, -0.246, -1.0), (0.2482, -0.2391, -0.9569), (0.2045, -0.283, -0.957), (0.2922, -0.2476, 0.8071), (0.2587, -0.2587, 0.8494), (0.2476, -0.2922, 0.8071), (0.2099, 0.246, -1.0), (0.2045, 0.283, -0.957), (0.2482, 0.2391, -0.9569), (0.2476, 0.2922, 0.8071), (0.2587, 0.2587, 0.8494), (0.2922, 0.2476, 0.8071), (-0.1209, -0.07635, 0.2333), (-0.1161, -0.07348, 0.1479), (-0.07233, -0.1174, 0.1481), (-0.07635, -0.1209, 0.2333), (-0.1161, 0.07348, 0.1479), (-0.1209, 0.07635, 0.2333), (-0.07635, 0.1209, 0.2333), (-0.07233, 0.1174, 0.1481), (0.07233, 0.1174, 0.1481), (0.07635, 0.1209, 0.2333), (0.1209, 0.07635, 0.2333), (0.1161, 0.07348, 0.1479), (0.1161, -0.07348, 0.1479), (0.1209, -0.07635, 0.2333), (0.07635, -0.1209, 0.2333), (0.07233, -0.1174, 0.1481)], [], [(22, 10, 4, 16), (20, 35, 36, 13), (24, 5, 9, 29), (14, 39, 26, 2), (8, 31, 32, 19), (38, 17, 3, 27), (34, 23, 15, 37), (30, 11, 21, 33), (6, 18, 12, 1), (0, 1, 2), (3, 4, 5), (6, 7, 8), (9, 10, 11), (12, 13, 14), (15, 16, 17), (18, 19, 20), (21, 22, 23), (24, 25, 26, 27), (28, 29, 30, 31), (32, 33, 34, 35), (36, 37, 38, 39), (6, 1, 0, 7), (27, 3, 5, 24), (4, 10, 9, 5), (31, 8, 7, 28), (18, 6, 8, 19), (10, 22, 21, 11), (35, 20, 19, 32), (12, 18, 20, 13), (22, 16, 15, 23), (39, 14, 13, 36), (1, 12, 14, 2), (16, 4, 3, 17), (2, 26, 25, 0), (11, 30, 29, 9), (23, 34, 33, 21), (17, 38, 37, 15), (38, 27, 26, 39), (34, 37, 36, 35), (30, 33, 32, 31), (24, 29, 28, 25), (0, 25, 28, 7)])
me_cube_012.materials.append(mat_metall)
me_cube_012.use_remesh_preserve_volume = False
me_cube_012.use_remesh_preserve_attributes = False
me_cube_012.use_mirror_vertex_groups = False
me_cube_012.update()
me_cube_011 = bpy.data.meshes.new('Cube.011')
me_cube_011.from_pydata([(-1.0, -0.815, -1.089), (-1.0, -0.815, -0.3473), (-1.0, 0.815, -1.089), (-1.0, 0.815, -0.3473), (1.0, -0.815, -1.089), (1.0, -0.815, -0.3473), (1.0, 0.815, -1.089), (1.0, 0.815, -0.3473)], [], [(0, 1, 3, 2), (2, 3, 7, 6), (6, 7, 5, 4), (4, 5, 1, 0), (2, 6, 4, 0), (7, 3, 1, 5)])
_uv = me_cube_011.uv_layers.new(name='UVMap')
_uv.uv.foreach_set('vector', [0.6824, 0.9075, 0.4549, 0.9075, 0.4549, 0.5, 0.6824, 0.5, 0.2275, 0.5, 0.4549, 0.5, 0.4549, 1.0, 0.2275, 1.0, 0.9098, 0.9075, 0.6824, 0.9075, 0.6824, 0.5, 0.9098, 0.5, 0.0, 0.5, 0.2275, 0.5, 0.2275, 1.0, 1.463e-07, 1.0, 0.5, 0.5, 0.5, 5.96e-08, 1.0, 0.0, 1.0, 0.5, 0.5, 0.0, 0.5, 0.5, 1.097e-07, 0.5, 0.0, 5.96e-08])
me_cube_011.materials.append(mat_tisch)
me_cube_011.use_remesh_preserve_volume = False
me_cube_011.use_remesh_preserve_attributes = False
me_cube_011.use_mirror_vertex_groups = False
me_cube_011.update()
me_cube_010 = bpy.data.meshes.new('Cube.010')
me_cube_010.from_pydata([(-1.0, -1.0, -1.0), (-1.0, -1.0, -0.4636), (-1.0, 1.0, -1.0), (-1.0, 1.0, -0.4636), (1.0, -1.0, -1.0), (1.0, -1.0, -0.4636), (1.0, 1.0, -1.0), (1.0, 1.0, -0.4636), (-1.0, 1.586, -0.4636), (-1.0, 1.586, -1.0), (1.0, 1.586, -1.0), (1.0, 1.586, -0.4636), (-1.0, 1.801, 2.694), (1.0, 1.801, 2.694), (-1.0, 2.388, 2.694), (1.0, 2.388, 2.694), (-1.0, 0.9524, -1.0), (-1.0, 0.9524, -0.4636), (1.0, 0.9524, -1.0), (1.0, 0.9524, -0.4636), (-1.0, 2.364, 2.603), (1.0, 2.364, 2.603), (1.0, 1.778, 2.603), (-1.0, 1.778, 2.603), (-1.0, -0.4495, -1.0), (1.0, -0.4495, -0.4636), (-1.0, -0.4495, -0.4636), (1.0, -0.4495, -1.0)], [], [(16, 17, 3, 2), (2, 3, 8, 9), (27, 25, 5, 4), (4, 5, 1, 0), (24, 27, 4, 0), (25, 26, 1, 5), (9, 8, 11, 10), (7, 6, 10, 11), (6, 2, 9, 10), (21, 20, 14, 15), (12, 13, 15, 14), (22, 21, 15, 13), (23, 22, 13, 12), (20, 23, 12, 14), (7, 3, 17, 19), (2, 6, 18, 16), (6, 7, 19, 18), (24, 26, 17, 16), (8, 3, 23, 20), (3, 7, 22, 23), (7, 11, 21, 22), (11, 8, 20, 21), (0, 1, 26, 24), (19, 17, 26, 25), (16, 18, 27, 24), (18, 19, 25, 27)])
me_cube_010.polygons.foreach_set('use_smooth', [True] * 26)
me_cube_010.materials.append(mat_stuhl)
me_cube_010.use_remesh_preserve_volume = False
me_cube_010.use_remesh_preserve_attributes = False
me_cube_010.use_mirror_vertex_groups = False
me_cube_010.update()
me_cube_009 = bpy.data.meshes.new('Cube.009')
me_cube_009.from_pydata([(-1.0, -1.0, 1.0), (1.0, -1.0, 1.0), (-1.0, -1.0, 1.0), (1.0, -1.0, 1.0), (-1.0, -0.8974, -1.0), (-1.0, -1.0, -0.8974), (-1.0, 1.0, -0.8974), (-1.0, 0.8974, -1.0), (-1.0, 0.8974, 1.0), (-1.0, 1.0, 0.8974), (-1.0, 0.8974, 1.0), (1.0, -1.0, -0.8974), (1.0, -0.8974, -1.0), (1.0, 0.8974, -1.0), (1.0, 1.0, -0.8974), (1.0, 1.0, 0.8974), (1.0, 0.8974, 1.0), (1.0, 0.8974, 1.0)], [], [(11, 3, 2, 5), (16, 8, 0, 1), (6, 9, 15, 14), (4, 5, 2, 10, 9, 6, 7), (13, 14, 15, 17, 3, 11, 12), (8, 9, 10), (15, 16, 17), (13, 7, 6, 14), (8, 16, 15, 9), (4, 12, 11, 5), (7, 13, 12, 4)])
me_cube_009.materials.append(mat_bank)
me_cube_009.use_remesh_preserve_volume = False
me_cube_009.use_remesh_preserve_attributes = False
me_cube_009.use_mirror_vertex_groups = False
me_cube_009.update()
me_cube_008 = bpy.data.meshes.new('Cube.008')
me_cube_008.from_pydata([(-1.0, -1.0, -1.0), (-1.0, -1.0, -0.4636), (-1.0, 1.0, -1.0), (-1.0, 1.0, -0.4636), (1.0, -1.0, -1.0), (1.0, -1.0, -0.4636), (1.0, 1.0, -1.0), (1.0, 1.0, -0.4636), (-1.0, 1.586, -0.4636), (-1.0, 1.586, -1.0), (1.0, 1.586, -1.0), (1.0, 1.586, -0.4636), (-1.0, 1.801, 2.694), (1.0, 1.801, 2.694), (-1.0, 2.388, 2.694), (1.0, 2.388, 2.694), (-1.0, 0.9524, -1.0), (-1.0, 0.9524, -0.4636), (1.0, 0.9524, -1.0), (1.0, 0.9524, -0.4636), (-1.0, 2.364, 2.603), (1.0, 2.364, 2.603), (1.0, 1.778, 2.603), (-1.0, 1.778, 2.603), (-1.0, -0.4495, -1.0), (1.0, -0.4495, -0.4636), (-1.0, -0.4495, -0.4636), (1.0, -0.4495, -1.0)], [], [(16, 17, 3, 2), (2, 3, 8, 9), (27, 25, 5, 4), (4, 5, 1, 0), (24, 27, 4, 0), (25, 26, 1, 5), (9, 8, 11, 10), (7, 6, 10, 11), (6, 2, 9, 10), (21, 20, 14, 15), (12, 13, 15, 14), (22, 21, 15, 13), (23, 22, 13, 12), (20, 23, 12, 14), (7, 3, 17, 19), (2, 6, 18, 16), (6, 7, 19, 18), (24, 26, 17, 16), (8, 3, 23, 20), (3, 7, 22, 23), (7, 11, 21, 22), (11, 8, 20, 21), (0, 1, 26, 24), (19, 17, 26, 25), (16, 18, 27, 24), (18, 19, 25, 27)])
me_cube_008.polygons.foreach_set('use_smooth', [True] * 26)
me_cube_008.materials.append(mat_stuhl)
me_cube_008.use_remesh_preserve_volume = False
me_cube_008.use_remesh_preserve_attributes = False
me_cube_008.use_mirror_vertex_groups = False
me_cube_008.update()
me_cube_007 = bpy.data.meshes.new('Cube.007')
me_cube_007.from_pydata([(-1.0, -1.0, -1.0), (-1.0, -1.0, -0.4636), (-1.0, 1.0, -1.0), (-1.0, 1.0, -0.4636), (1.0, -1.0, -1.0), (1.0, -1.0, -0.4636), (1.0, 1.0, -1.0), (1.0, 1.0, -0.4636), (-1.0, 1.586, -0.4636), (-1.0, 1.586, -1.0), (1.0, 1.586, -1.0), (1.0, 1.586, -0.4636), (-1.0, 1.801, 2.694), (1.0, 1.801, 2.694), (-1.0, 2.388, 2.694), (1.0, 2.388, 2.694), (-1.0, 0.9524, -1.0), (-1.0, 0.9524, -0.4636), (1.0, 0.9524, -1.0), (1.0, 0.9524, -0.4636), (-1.0, 2.364, 2.603), (1.0, 2.364, 2.603), (1.0, 1.778, 2.603), (-1.0, 1.778, 2.603), (-1.0, -0.4495, -1.0), (1.0, -0.4495, -0.4636), (-1.0, -0.4495, -0.4636), (1.0, -0.4495, -1.0)], [], [(16, 17, 3, 2), (2, 3, 8, 9), (27, 25, 5, 4), (4, 5, 1, 0), (24, 27, 4, 0), (25, 26, 1, 5), (9, 8, 11, 10), (7, 6, 10, 11), (6, 2, 9, 10), (21, 20, 14, 15), (12, 13, 15, 14), (22, 21, 15, 13), (23, 22, 13, 12), (20, 23, 12, 14), (7, 3, 17, 19), (2, 6, 18, 16), (6, 7, 19, 18), (24, 26, 17, 16), (8, 3, 23, 20), (3, 7, 22, 23), (7, 11, 21, 22), (11, 8, 20, 21), (0, 1, 26, 24), (19, 17, 26, 25), (16, 18, 27, 24), (18, 19, 25, 27)])
me_cube_007.polygons.foreach_set('use_smooth', [True] * 26)
me_cube_007.materials.append(mat_stuhl)
me_cube_007.use_remesh_preserve_volume = False
me_cube_007.use_remesh_preserve_attributes = False
me_cube_007.use_mirror_vertex_groups = False
me_cube_007.update()
me_cube_006 = bpy.data.meshes.new('Cube.006')
me_cube_006.from_pydata([(-1.0, -1.0, -1.0), (-1.0, -1.0, -0.4636), (-1.0, 1.0, -1.0), (-1.0, 1.0, -0.4636), (1.0, -1.0, -1.0), (1.0, -1.0, -0.4636), (1.0, 1.0, -1.0), (1.0, 1.0, -0.4636), (-1.0, 1.586, -0.4636), (-1.0, 1.586, -1.0), (1.0, 1.586, -1.0), (1.0, 1.586, -0.4636), (-1.0, 1.801, 2.694), (1.0, 1.801, 2.694), (-1.0, 2.388, 2.694), (1.0, 2.388, 2.694), (-1.0, 0.9524, -1.0), (-1.0, 0.9524, -0.4636), (1.0, 0.9524, -1.0), (1.0, 0.9524, -0.4636), (-1.0, 2.364, 2.603), (1.0, 2.364, 2.603), (1.0, 1.778, 2.603), (-1.0, 1.778, 2.603), (-1.0, -0.4495, -1.0), (1.0, -0.4495, -0.4636), (-1.0, -0.4495, -0.4636), (1.0, -0.4495, -1.0)], [], [(16, 17, 3, 2), (2, 3, 8, 9), (27, 25, 5, 4), (4, 5, 1, 0), (24, 27, 4, 0), (25, 26, 1, 5), (9, 8, 11, 10), (7, 6, 10, 11), (6, 2, 9, 10), (21, 20, 14, 15), (12, 13, 15, 14), (22, 21, 15, 13), (23, 22, 13, 12), (20, 23, 12, 14), (7, 3, 17, 19), (2, 6, 18, 16), (6, 7, 19, 18), (24, 26, 17, 16), (8, 3, 23, 20), (3, 7, 22, 23), (7, 11, 21, 22), (11, 8, 20, 21), (0, 1, 26, 24), (19, 17, 26, 25), (16, 18, 27, 24), (18, 19, 25, 27)])
me_cube_006.polygons.foreach_set('use_smooth', [True] * 26)
me_cube_006.materials.append(mat_stuhl)
me_cube_006.use_remesh_preserve_volume = False
me_cube_006.use_remesh_preserve_attributes = False
me_cube_006.use_mirror_vertex_groups = False
me_cube_006.update()
me_cube_005 = bpy.data.meshes.new('Cube.005')
me_cube_005.from_pydata([(-1.0, -1.0, -1.0), (-1.0, -1.0, -0.4636), (-1.0, 1.0, -1.0), (-1.0, 1.0, -0.4636), (1.0, -1.0, -1.0), (1.0, -1.0, -0.4636), (1.0, 1.0, -1.0), (1.0, 1.0, -0.4636), (-1.0, 1.586, -0.4636), (-1.0, 1.586, -1.0), (1.0, 1.586, -1.0), (1.0, 1.586, -0.4636), (-1.0, 1.801, 2.694), (1.0, 1.801, 2.694), (-1.0, 2.388, 2.694), (1.0, 2.388, 2.694), (-1.0, 0.9524, -1.0), (-1.0, 0.9524, -0.4636), (1.0, 0.9524, -1.0), (1.0, 0.9524, -0.4636), (-1.0, 2.364, 2.603), (1.0, 2.364, 2.603), (1.0, 1.778, 2.603), (-1.0, 1.778, 2.603), (-1.0, -0.4495, -1.0), (1.0, -0.4495, -0.4636), (-1.0, -0.4495, -0.4636), (1.0, -0.4495, -1.0)], [], [(16, 17, 3, 2), (2, 3, 8, 9), (27, 25, 5, 4), (4, 5, 1, 0), (24, 27, 4, 0), (25, 26, 1, 5), (9, 8, 11, 10), (7, 6, 10, 11), (6, 2, 9, 10), (21, 20, 14, 15), (12, 13, 15, 14), (22, 21, 15, 13), (23, 22, 13, 12), (20, 23, 12, 14), (7, 3, 17, 19), (2, 6, 18, 16), (6, 7, 19, 18), (24, 26, 17, 16), (8, 3, 23, 20), (3, 7, 22, 23), (7, 11, 21, 22), (11, 8, 20, 21), (0, 1, 26, 24), (19, 17, 26, 25), (16, 18, 27, 24), (18, 19, 25, 27)])
me_cube_005.polygons.foreach_set('use_smooth', [True] * 26)
me_cube_005.materials.append(mat_stuhl)
me_cube_005.use_remesh_preserve_volume = False
me_cube_005.use_remesh_preserve_attributes = False
me_cube_005.use_mirror_vertex_groups = False
me_cube_005.update()
me_cube_004 = bpy.data.meshes.new('Cube.004')
me_cube_004.from_pydata([(-1.0, -1.0, 1.0), (1.0, -1.0, 1.0), (-1.0, -1.0, 1.0), (1.0, -1.0, 1.0), (-1.0, -0.8974, -1.0), (-1.0, -1.0, -0.8974), (-1.0, 1.0, -0.8974), (-1.0, 0.8974, -1.0), (-1.0, 0.8974, 1.0), (-1.0, 1.0, 0.8974), (-1.0, 0.8974, 1.0), (1.0, -1.0, -0.8974), (1.0, -0.8974, -1.0), (1.0, 0.8974, -1.0), (1.0, 1.0, -0.8974), (1.0, 1.0, 0.8974), (1.0, 0.8974, 1.0), (1.0, 0.8974, 1.0)], [], [(11, 3, 2, 5), (16, 8, 0, 1), (6, 9, 15, 14), (4, 5, 2, 10, 9, 6, 7), (13, 14, 15, 17, 3, 11, 12), (8, 9, 10), (15, 16, 17), (13, 7, 6, 14), (8, 16, 15, 9), (4, 12, 11, 5), (7, 13, 12, 4)])
me_cube_004.materials.append(mat_bank)
me_cube_004.use_remesh_preserve_volume = False
me_cube_004.use_remesh_preserve_attributes = False
me_cube_004.use_mirror_vertex_groups = False
me_cube_004.update()
me_cube_003 = bpy.data.meshes.new('Cube.003')
me_cube_003.from_pydata([(-1.0, -1.0, -1.0), (-1.0, -1.0, -0.4636), (-1.0, 1.0, -1.0), (-1.0, 1.0, -0.4636), (1.0, -1.0, -1.0), (1.0, -1.0, -0.4636), (1.0, 1.0, -1.0), (1.0, 1.0, -0.4636), (-1.0, 1.586, -0.4636), (-1.0, 1.586, -1.0), (1.0, 1.586, -1.0), (1.0, 1.586, -0.4636), (-1.0, 1.801, 2.694), (1.0, 1.801, 2.694), (-1.0, 2.388, 2.694), (1.0, 2.388, 2.694), (-1.0, 0.9524, -1.0), (-1.0, 0.9524, -0.4636), (1.0, 0.9524, -1.0), (1.0, 0.9524, -0.4636), (-1.0, 2.364, 2.603), (1.0, 2.364, 2.603), (1.0, 1.778, 2.603), (-1.0, 1.778, 2.603), (-1.0, -0.4495, -1.0), (1.0, -0.4495, -0.4636), (-1.0, -0.4495, -0.4636), (1.0, -0.4495, -1.0)], [], [(16, 17, 3, 2), (2, 3, 8, 9), (27, 25, 5, 4), (4, 5, 1, 0), (24, 27, 4, 0), (25, 26, 1, 5), (9, 8, 11, 10), (7, 6, 10, 11), (6, 2, 9, 10), (21, 20, 14, 15), (12, 13, 15, 14), (22, 21, 15, 13), (23, 22, 13, 12), (20, 23, 12, 14), (7, 3, 17, 19), (2, 6, 18, 16), (6, 7, 19, 18), (24, 26, 17, 16), (8, 3, 23, 20), (3, 7, 22, 23), (7, 11, 21, 22), (11, 8, 20, 21), (0, 1, 26, 24), (19, 17, 26, 25), (16, 18, 27, 24), (18, 19, 25, 27)])
me_cube_003.polygons.foreach_set('use_smooth', [True] * 26)
me_cube_003.materials.append(mat_stuhl)
me_cube_003.use_remesh_preserve_volume = False
me_cube_003.use_remesh_preserve_attributes = False
me_cube_003.use_mirror_vertex_groups = False
me_cube_003.update()
me_cube_001 = bpy.data.meshes.new('Cube.001')
me_cube_001.from_pydata([(-1.307, -1.585, -1.0), (-1.307, -1.585, 1.234), (-1.307, 0.8189, -1.0), (-1.307, 0.8189, 1.234), (1.0, -1.585, -1.0), (1.0, -1.585, 1.234), (1.0, 0.8189, -1.0), (1.0, 0.8189, 1.234), (-1.252, -1.53, -0.9453), (-1.252, -1.53, 1.179), (-1.252, 0.7642, -0.9453), (-1.252, 0.7642, 1.179), (0.9453, -1.53, -0.9453), (0.9453, -1.53, 1.179), (0.9453, 0.7642, -0.9453), (0.9453, 0.7642, 1.179), (-0.525, 0.8189, 0.7904), (-0.525, 0.7642, 0.7904), (-0.5242, 0.8189, -0.9335), (-0.5242, 0.7642, -0.9335), (0.22, 0.8189, -0.9311), (0.22, 0.7642, -0.9311), (0.2168, 0.8189, 0.7904), (0.2168, 0.7642, 0.7904), (-1.053, -1.53, -0.494), (-1.053, -1.53, 0.7641), (0.7461, -1.53, -0.494), (0.7461, -1.53, 0.7641), (-1.05, -1.586, -0.494), (-1.05, -1.586, 0.7641), (-1.05, 0.5513, -0.4966), (-1.05, 0.5513, 0.7595), (0.7431, -1.586, -0.494), (0.7431, -1.586, 0.7641)], [], [(0, 1, 3, 2), (10, 14, 21, 19), (6, 7, 5, 4), (12, 8, 24, 26), (2, 6, 4, 0), (7, 3, 1, 5), (8, 10, 11, 9), (11, 10, 19, 17), (14, 12, 13, 15), (13, 12, 26, 27), (10, 8, 12, 14), (15, 13, 9, 11), (8, 9, 25, 24), (9, 13, 27, 25), (20, 21, 23, 22), (19, 18, 16, 17), (14, 15, 23, 21), (18, 19, 21, 20), (22, 23, 17, 16), (15, 11, 17, 23), (7, 6, 20, 22), (6, 2, 18, 20), (3, 7, 22, 16), (2, 3, 16, 18), (5, 1, 29, 33), (4, 5, 33, 32), (3, 2, 30, 31), (1, 0, 28, 29), (0, 4, 32, 28), (26, 32, 33, 27), (26, 24, 28, 32), (25, 29, 28, 24), (25, 27, 33, 29)])
me_cube_001.materials.append(mat_waende)
me_cube_001.use_remesh_preserve_volume = False
me_cube_001.use_remesh_preserve_attributes = False
me_cube_001.use_mirror_vertex_groups = False
me_cube_001.update()

# ---- objects
ob_turfenster = bpy.data.objects.new('Turfenster', me_plane_002)
ob_tuer = bpy.data.objects.new('Tuer', me_plane_001)
ob_scheibe = bpy.data.objects.new('Scheibe', me_plane)
ob_gepack_r = bpy.data.objects.new('Gepack_R', me_cube_028)
ob_gepack_l = bpy.data.objects.new('Gepack_L', me_cylinder_004)
ob_armlehnen = bpy.data.objects.new('Armlehnen', me_cube_022)
ob_tischsockel = bpy.data.objects.new('Tischsockel', me_cube_012)
ob_tischplatte = bpy.data.objects.new('Tischplatte', me_cube_011)
ob_stuhl6 = bpy.data.objects.new('Stuhl6', me_cube_010)
ob_bank_r = bpy.data.objects.new('Bank_R', me_cube_009)
ob_stuhl5 = bpy.data.objects.new('Stuhl5', me_cube_008)
ob_stuhl4 = bpy.data.objects.new('Stuhl4', me_cube_007)
ob_stuhl3 = bpy.data.objects.new('Stuhl3', me_cube_006)
ob_stuhl2 = bpy.data.objects.new('Stuhl2', me_cube_005)
ob_bank_l = bpy.data.objects.new('Bank_L', me_cube_004)
ob_stuhl1 = bpy.data.objects.new('Stuhl1', me_cube_003)
ob_abteil = bpy.data.objects.new('Abteil', me_cube_001)
ob_lamp = bpy.data.objects.new('Lamp', light_lamp)
ob_camera = bpy.data.objects.new('Camera', cam_camera)

# ---- transforms, parenting, visibility, modifiers, constraints
ob_turfenster.location = (-0.571, 3.079, 1.534)
ob_turfenster.rotation_euler = (1.571, -0.0, 0.0)
ob_turfenster.scale = (0.8926, 0.7517, 2.973)
ob_turfenster.lineart.crease_threshold = 0.0
ob_tuer.location = (-0.5888, 3.038, 1.513)
ob_tuer.rotation_euler = (1.571, -0.0, 0.0)
ob_tuer.scale = (1.409, 1.503, 1.503)
ob_tuer.lineart.crease_threshold = 0.0
ob_scheibe.location = (-0.634, -6.093, 0.5316)
ob_scheibe.rotation_euler = (1.571, -0.0, 0.0)
ob_scheibe.scale = (3.531, 2.451, 2.684)
ob_scheibe.lineart.crease_threshold = 0.0
ob_gepack_r.location = (-3.86, 1.463, 2.968)
ob_gepack_r.rotation_euler = (0.0, -0.0, 3.142)
ob_gepack_r.scale = (1.0, 0.04882, 0.08171)
ob_gepack_r.lineart.crease_threshold = 0.0
ob_gepack_l.location = (1.741, -1.84, 3.312)
ob_gepack_l.rotation_euler = (1.571, -0.0, 0.0)
ob_gepack_l.scale = (0.06499, 0.09306, 3.939)
ob_gepack_l.lineart.crease_threshold = 0.0
ob_armlehnen.location = (-3.529, -0.8422, -1.217)
ob_armlehnen.rotation_euler = (0.0, -0.0, 3.142)
ob_armlehnen.scale = (0.8429, 0.6988, 0.6988)
ob_armlehnen.lineart.crease_threshold = 0.0
ob_tischsockel.location = (-0.4679, -2.026, -2.306)
ob_tischsockel.rotation_euler = (0.0, -0.0, 1.571)
ob_tischsockel.scale = (1.956, 1.48, 1.48)
ob_tischsockel.lineart.crease_threshold = 0.0
ob_tischplatte.location = (-0.5158, -1.985, -0.8265)
ob_tischplatte.rotation_euler = (0.0, -0.0, 1.571)
ob_tischplatte.scale = (3.628, 1.48, 0.1467)
ob_tischplatte.lineart.crease_threshold = 0.0
ob_stuhl6.location = (-2.507, 0.3207, -1.499)
ob_stuhl6.rotation_euler = (0.0, 0.0, 1.571)
ob_stuhl6.lineart.crease_threshold = 0.0
_m = ob_stuhl6.modifiers.new('Subsurf', 'SUBSURF')
_m.uv_smooth = 'PRESERVE_CORNERS'
_m.quality = 2
_m.levels = 2
_m.show_only_control_edges = False
ob_bank_r.location = (-2.922, -1.879, -3.068)
ob_bank_r.rotation_euler = (3.142, 0.0, 1.571)
ob_bank_r.scale = (3.66, 1.0, 0.5676)
ob_bank_r.lineart.crease_threshold = 0.0
ob_stuhl5.location = (-2.507, -2.132, -1.499)
ob_stuhl5.rotation_euler = (0.0, 0.0, 1.571)
ob_stuhl5.lineart.crease_threshold = 0.0
_m = ob_stuhl5.modifiers.new('Subsurf', 'SUBSURF')
_m.uv_smooth = 'PRESERVE_CORNERS'
_m.quality = 2
_m.levels = 2
_m.show_only_control_edges = False
ob_stuhl4.location = (-2.507, -4.524, -1.499)
ob_stuhl4.rotation_euler = (0.0, 0.0, 1.571)
ob_stuhl4.lineart.crease_threshold = 0.0
_m = ob_stuhl4.modifiers.new('Subsurf', 'SUBSURF')
_m.uv_smooth = 'PRESERVE_CORNERS'
_m.quality = 2
_m.levels = 2
_m.show_only_control_edges = False
ob_stuhl3.location = (1.305, 0.3864, -1.513)
ob_stuhl3.rotation_euler = (0.0, -0.0, -1.571)
ob_stuhl3.lineart.crease_threshold = 0.0
_m = ob_stuhl3.modifiers.new('Subsurf', 'SUBSURF')
_m.uv_smooth = 'PRESERVE_CORNERS'
_m.quality = 2
_m.levels = 2
_m.show_only_control_edges = False
ob_stuhl2.location = (1.305, -2.006, -1.513)
ob_stuhl2.rotation_euler = (0.0, -0.0, -1.571)
ob_stuhl2.lineart.crease_threshold = 0.0
_m = ob_stuhl2.modifiers.new('Subsurf', 'SUBSURF')
_m.uv_smooth = 'PRESERVE_CORNERS'
_m.quality = 2
_m.levels = 2
_m.show_only_control_edges = False
ob_bank_l.location = (1.721, -2.259, -3.081)
ob_bank_l.rotation_euler = (3.142, -0.0, -1.571)
ob_bank_l.scale = (3.66, 1.0, 0.5676)
ob_bank_l.lineart.crease_threshold = 0.0
ob_stuhl1.location = (1.305, -4.459, -1.513)
ob_stuhl1.rotation_euler = (0.0, -0.0, -1.571)
ob_stuhl1.lineart.crease_threshold = 0.0
_m = ob_stuhl1.modifiers.new('Subsurf', 'SUBSURF')
_m.uv_smooth = 'PRESERVE_CORNERS'
_m.quality = 2
_m.levels = 2
_m.show_only_control_edges = False
ob_abteil.location = (0.0, 0.0, 0.0)
ob_abteil.scale = (3.889, 3.889, 3.889)
ob_abteil.lineart.crease_threshold = 0.0
ob_lamp.location = (-0.4182, -1.55, 3.498)
ob_lamp.rotation_euler = (0.6503, 0.05522, 1.866)
ob_lamp.lock_rotations_4d = False
ob_lamp.empty_display_type = 'ARROWS'
ob_lamp.color = (0.0, 0.0, 0.0, 0.0)
ob_lamp.lineart.crease_threshold = 0.0
ob_camera.location = (-0.1739, -12.72, 0.5385)
ob_camera.rotation_euler = (1.589, -0.0, 0.007468)
ob_camera.lock_rotations_4d = False
ob_camera.empty_display_type = 'ARROWS'
ob_camera.color = (0.0, 0.0, 0.0, 0.0)
ob_camera.display_type = 'WIRE'
ob_camera.lineart.crease_threshold = 0.0

# ---- collection membership
col_collection_1.objects.link(ob_turfenster)
col_collection_1.objects.link(ob_tuer)
col_collection_1.objects.link(ob_scheibe)
col_collection_1.objects.link(ob_gepack_r)
col_collection_1.objects.link(ob_gepack_l)
col_collection_1.objects.link(ob_armlehnen)
col_collection_1.objects.link(ob_tischsockel)
col_collection_1.objects.link(ob_tischplatte)
col_collection_1.objects.link(ob_stuhl6)
col_collection_1.objects.link(ob_bank_r)
col_collection_1.objects.link(ob_stuhl5)
col_collection_1.objects.link(ob_stuhl4)
col_collection_1.objects.link(ob_stuhl3)
col_collection_1.objects.link(ob_stuhl2)
col_collection_1.objects.link(ob_bank_l)
col_collection_1.objects.link(ob_stuhl1)
col_collection_1.objects.link(ob_abteil)
col_collection_1.objects.link(ob_lamp)
col_collection_1.objects.link(ob_camera)

# ---- scene / render settings (as saved in the file)
scene.camera = ob_camera
scene.frame_start = 1; scene.frame_end = 250; scene.frame_set(0)
scene.render.engine = 'CYCLES'
scene.render.resolution_percentage = 50
scene.render.dither_intensity = 0.0
scene.cycles.use_denoising = False
scene.cycles.samples = 64
scene.cycles.sampling_pattern = 'TABULATED_SOBOL'
scene.cycles.use_adaptive_sampling = False
scene.cycles.use_light_tree = False
scene.cycles.blur_glossy = 0.0
scene.cycles.sample_clamp_indirect = 0.0
scene.view_settings.view_transform = 'Filmic'
bpy.context.view_layer.update()
